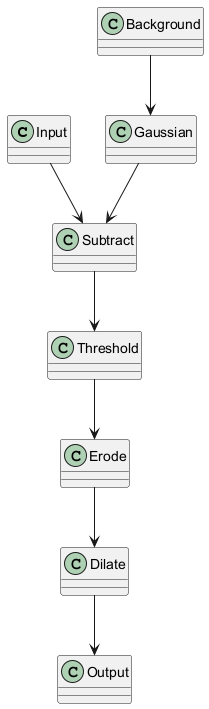

The diagram above was rendered by PlantUML. Its source (embedded in the PNG):
@startuml
class Input
class Background
class Gaussian
class Subtract
class Threshold
class Erode
class Dilate
class Output

Input --> Subtract
Gaussian --> Subtract
Background --> Gaussian
Subtract --> Threshold
Threshold --> Erode
Erode --> Dilate
Dilate --> Output
@enduml